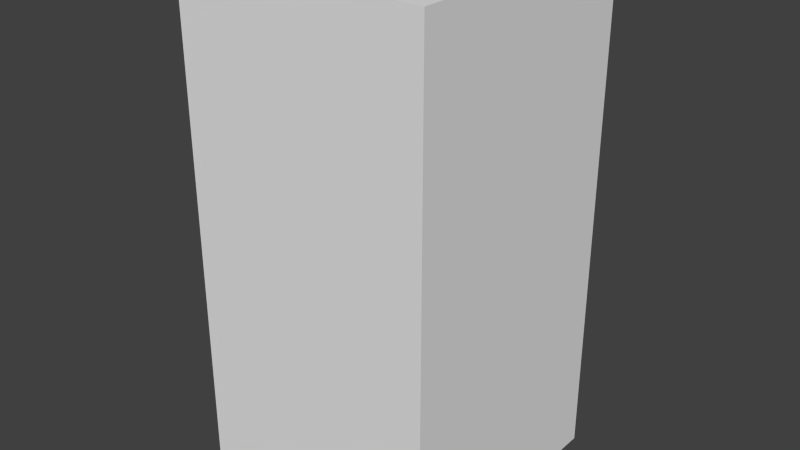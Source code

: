 # Source: greenStopOne.blend  (saved by Blender 2.68.0; exported with 4.5.12 LTS)
import bpy
from mathutils import Matrix  # noqa: F401  (used for matrix-valued properties, if any)

bpy.ops.wm.read_factory_settings(use_empty=True)
scene = bpy.context.scene
scene.name = 'Scene'

# ---- collections
col_collection_1 = bpy.data.collections.new('Collection 1'); scene.collection.children.link(col_collection_1)

# ---- world
world_world = bpy.data.worlds.new('World'); scene.world = world_world
world_world.color = (0.05088, 0.05088, 0.05088)
world_world.use_sun_shadow = False
world_world.sun_shadow_jitter_overblur = 0.0
world_world.cycles.sampling_method = 'MANUAL'
world_world.cycles.sample_map_resolution = 256

# ---- meshes
me_greenstopone = bpy.data.meshes.new('greenStopOne')
me_greenstopone.from_pydata([(-0.5, -0.5, -1.0), (-0.5, 0.5, -1.0), (0.5, 0.5, -1.0), (0.5, -0.5, -1.0), (-0.5, -0.5, 1.0), (-0.5, 0.5, 1.0), (0.5, 0.5, 1.0), (0.5, -0.5, 1.0)], [], [(4, 5, 1, 0), (5, 6, 2, 1), (6, 7, 3, 2), (7, 4, 0, 3), (0, 1, 2, 3), (7, 6, 5, 4)])
me_greenstopone.use_remesh_preserve_volume = False
me_greenstopone.use_remesh_preserve_attributes = False
me_greenstopone.use_mirror_vertex_groups = False
me_greenstopone.update()

# ---- objects
ob_greenstopone = bpy.data.objects.new('greenStopOne', me_greenstopone)

# ---- transforms, parenting, visibility, modifiers, constraints
ob_greenstopone.location = (0.0, 0.0, 0.0)
ob_greenstopone.lineart.crease_threshold = 0.0

# ---- collection membership
col_collection_1.objects.link(ob_greenstopone)

# ---- scene / render settings (as saved in the file)
scene.frame_start = 1; scene.frame_end = 250; scene.frame_set(1)
scene.render.engine = 'BLENDER_EEVEE_NEXT'
scene.render.image_settings.color_mode = 'RGB'
scene.render.image_settings.compression = 90
scene.render.resolution_percentage = 50
scene.render.dither_intensity = 0.0
scene.cycles.use_denoising = False
scene.cycles.samples = 10
scene.cycles.sampling_pattern = 'TABULATED_SOBOL'
scene.cycles.light_sampling_threshold = 0.0
scene.cycles.use_adaptive_sampling = False
scene.cycles.use_light_tree = False
scene.cycles.blur_glossy = 0.0
scene.cycles.volume_bounces = 1
scene.cycles.pixel_filter_type = 'GAUSSIAN'
scene.cycles.sample_clamp_indirect = 0.0
scene.view_settings.view_transform = 'Standard'
bpy.context.view_layer.update()

# ---- added for rendering (the .blend has no active camera and no usable light): camera, sun
cam_auto = bpy.data.cameras.new('AutoCamera')
cam_auto.lens = 50.0
cam_auto.sensor_width = 36.0
cam_auto.clip_end = 1000.0
ob_auto_camera = bpy.data.objects.new('AutoCamera', cam_auto)
scene.collection.objects.link(ob_auto_camera)
ob_auto_camera.location = (2.26633, -2.71959, 1.81306)
ob_auto_camera.rotation_euler = (1.09748, -7.21219e-08, 0.694738)
scene.camera = ob_auto_camera
light_auto_sun = bpy.data.lights.new('AutoSun', 'SUN')
light_auto_sun.energy = 3.0
light_auto_sun.angle = 0.0523599
ob_auto_sun = bpy.data.objects.new('AutoSun', light_auto_sun)
scene.collection.objects.link(ob_auto_sun)
ob_auto_sun.rotation_euler = (0.872665, 0.174533, 0.523599)
bpy.context.view_layer.update()
